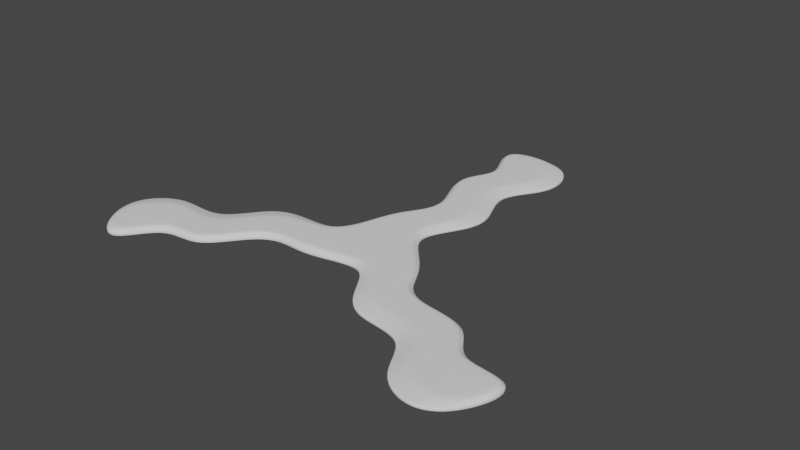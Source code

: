 # Source: squiggle-blunt.blend  (saved by Blender 3.4.6; exported with 4.5.12 LTS)
import bpy
from mathutils import Matrix  # noqa: F401  (used for matrix-valued properties, if any)

bpy.ops.wm.read_factory_settings(use_empty=True)
scene = bpy.context.scene
scene.name = 'Scene'

# ---- collections
col_collection = bpy.data.collections.new('Collection'); scene.collection.children.link(col_collection)

# ---- world
world_world = bpy.data.worlds.new('World'); scene.world = world_world
world_world.use_nodes = True; world_world.node_tree.nodes.clear()
_N = world_world.node_tree.nodes; _L = world_world.node_tree.links
n0 = _N.new('ShaderNodeOutputWorld'); n0.name = 'World Output'; n0.location = (300, 300)
n1 = _N.new('ShaderNodeBackground'); n1.name = 'Background'; n1.location = (10, 300)
n1.inputs[0].default_value = (0.05088, 0.05088, 0.05088, 1.0)
_L.new(n1.outputs[0], n0.inputs[0])
n0.is_active_output = True
world_world.color = (0.05088, 0.05088, 0.05088)
world_world.use_sun_shadow = False
world_world.sun_shadow_jitter_overblur = 0.0

# ---- meshes
me_plane = bpy.data.meshes.new('Plane')
me_plane.from_pydata([(-0.02246, 0.01629, -2.165e-05), (0.02101, 0.01719, -2.165e-05), (-0.02354, 0.158, -2.165e-05), (0.0349, 0.1564, -2.165e-05), (0.002327, 0.1258, -2.165e-05), (-0.01985, 0.1053, -2.165e-05), (-0.002449, 0.0746, -2.165e-05), (-0.003239, 0.05673, -2.165e-05), (-0.01654, 0.04118, -2.165e-05), (0.01248, 0.03138, -2.165e-05), (0.028, 0.05325, -2.165e-05), (0.03308, 0.07268, -2.165e-05), (0.01378, 0.1027, -2.165e-05), (0.03908, 0.1259, -2.165e-05), (-0.01382, 0.04067, -2.165e-05), (-0.01929, 0.01684, -2.165e-05), (0.01868, 0.01392, -2.165e-05), (0.02936, 0.1254, -2.165e-05), (0.02396, 0.1529, -2.165e-05), (-0.01944, 0.1572, -2.165e-05), (0.004924, 0.1247, -2.165e-05), (-0.01735, 0.1053, -2.165e-05), (0.0006297, 0.07429, -2.165e-05), (-0.0009175, 0.05544, -2.165e-05), (0.007458, 0.03174, -2.165e-05), (0.02136, 0.05474, -2.165e-05), (0.02036, 0.07376, -2.165e-05), (0.004144, 0.1035, -2.165e-05), (0.0006444, 0.003569, -2.165e-05), (0.008234, 0.1626, -2.165e-05), (-0.002303, 0.03604, -2.165e-05), (0.007861, 0.05447, -2.165e-05), (0.01207, 0.07389, -2.165e-05), (-0.006296, 0.1042, -2.165e-05), (0.01679, 0.1245, -2.165e-05), (0.01143, 0.1656, -2.165e-05)], [], [(34, 17, 18, 29), (28, 16, 24, 30), (30, 24, 25, 31), (31, 25, 26, 32), (32, 26, 27, 33), (33, 27, 17, 34), (15, 14, 8, 0), (18, 17, 13, 3), (29, 18, 3, 35), (20, 19, 2, 4), (21, 20, 4, 5), (22, 21, 5, 6), (23, 22, 6, 7), (14, 23, 7, 8), (24, 16, 1, 9), (25, 24, 9, 10), (26, 25, 10, 11), (27, 26, 11, 12), (17, 27, 12, 13), (19, 29, 35, 2), (21, 33, 34, 20), (22, 32, 33, 21), (23, 31, 32, 22), (14, 30, 31, 23), (15, 28, 30, 14), (20, 34, 29, 19)])
me_plane.polygons.foreach_set('use_smooth', [True] * 26)
_k = {(14, 15): 0.39608, (17, 18): 0.39608, (19, 29): 0.34902, (19, 20): 0.39608, (20, 21): 0.39608, (21, 22): 0.39608, (22, 23): 0.39608, (14, 23): 0.39608, (16, 24): 0.39608, (24, 25): 0.39608, (25, 26): 0.39608, (26, 27): 0.39608, (17, 27): 0.39608, (0, 8): 0.43529, (3, 13): 0.43529, (2, 35): 0.43529, (2, 4): 0.43529, (4, 5): 0.43529, (5, 6): 0.43529, (6, 7): 0.43529, (7, 8): 0.43529, (1, 9): 0.43529, (9, 10): 0.43529, (10, 11): 0.43529, (11, 12): 0.43529, (12, 13): 0.43529, (18, 29): 0.34902, (3, 35): 0.43529}
me_plane.attributes.new('crease_edge', 'FLOAT', 'EDGE').data.foreach_set('value', [_k.get((min(e.vertices), max(e.vertices)), 0.0) for e in me_plane.edges])
_uv = me_plane.uv_layers.new(name='UVMap')
_uv.uv.foreach_set('vector', [0.4101, 0.8294, 0.7659, 0.832, 0.7628, 0.9807, 0.3982, 0.9719, 0.4881, 0.04769, 0.6822, 0.07705, 0.8605, 0.1565, 0.499, 0.164, 0.499, 0.164, 0.8605, 0.1565, 0.6217, 0.342, 0.399, 0.332, 0.399, 0.332, 0.6217, 0.342, 0.6611, 0.501, 0.4132, 0.5001, 0.4132, 0.5001, 0.6611, 0.501, 0.6535, 0.6641, 0.4058, 0.6662, 0.4058, 0.6662, 0.6535, 0.6641, 0.7659, 0.832, 0.4101, 0.8294, 0.1533, 0.04647, 0.08432, 0.1695, 0.0, 0.1667, 0.0, 0.0005559, 0.7628, 0.9807, 0.7659, 0.832, 1.0, 0.8333, 1.0, 1.0, 0.3982, 0.9719, 0.7628, 0.9807, 1.0, 1.0, 0.5, 1.0, 0.08368, 0.8299, 0.07172, 0.9852, 0.0, 1.0, 0.0, 0.8333, 0.07693, 0.668, 0.08368, 0.8299, 0.0, 0.8333, 0.0, 0.6667, 0.09345, 0.4983, 0.07693, 0.668, 0.0, 0.6667, 0.0, 0.5, 0.09937, 0.3271, 0.09345, 0.4983, 0.0, 0.5, 0.0, 0.3333, 0.08432, 0.1695, 0.09937, 0.3271, 0.0, 0.3333, 0.0, 0.1667, 0.8605, 0.1565, 0.6822, 0.07705, 1.0, 0.0, 1.0, 0.1667, 0.6217, 0.342, 0.8605, 0.1565, 1.0, 0.1667, 1.0, 0.3333, 0.6611, 0.501, 0.6217, 0.342, 1.0, 0.3333, 1.0, 0.5, 0.6535, 0.6641, 0.6611, 0.501, 1.0, 0.5, 1.0, 0.6667, 0.7659, 0.832, 0.6535, 0.6641, 1.0, 0.6667, 1.0, 0.8333, 0.07172, 0.9852, 0.3982, 0.9719, 0.5, 1.0, 0.0, 1.0, 0.07693, 0.668, 0.4058, 0.6662, 0.4101, 0.8294, 0.08368, 0.8299, 0.09345, 0.4983, 0.4132, 0.5001, 0.4058, 0.6662, 0.07693, 0.668, 0.09937, 0.3271, 0.399, 0.332, 0.4132, 0.5001, 0.09345, 0.4983, 0.08432, 0.1695, 0.499, 0.164, 0.399, 0.332, 0.09937, 0.3271, 0.1533, 0.04647, 0.4881, 0.04769, 0.499, 0.164, 0.08432, 0.1695, 0.08368, 0.8299, 0.4101, 0.8294, 0.3982, 0.9719, 0.07172, 0.9852])
me_plane.update()

# ---- objects
ob_plane = bpy.data.objects.new('Plane', me_plane)
ob_empty = bpy.data.objects.new('Empty', None)

# ---- transforms, parenting, visibility, modifiers, constraints
ob_plane.location = (0.0, 0.0, 0.0)
_vg = ob_plane.vertex_groups.new(name='Weld')
_vg.add([0, 1, 15, 16, 28], 1.0, 'REPLACE')
_vg = ob_plane.vertex_groups.new(name='Inner')
_vg.add([14, 15, 16, 17, 18, 19, 20, 21, 22, 23, 24, 25, 26, 27, 28, 29, 30, 31, 32, 33, 34], 1.0, 'REPLACE')
_m = ob_plane.modifiers.new('Array', 'ARRAY')
_m.count = 3
_m.use_object_offset = True
_m.offset_object = ob_empty
_m = ob_plane.modifiers.new('Weld', 'WELD')
_m.merge_threshold = 0.003
_m.vertex_group = 'Weld'
_m = ob_plane.modifiers.new('Solidify', 'SOLIDIFY')
_m.thickness = 0.004
_m.thickness_vertex_group = 0.43
_m.offset = 1.0
_m.vertex_group = 'Inner'
_m = ob_plane.modifiers.new('Subdivision', 'SUBSURF')
_m.levels = 3
_m.render_levels = 3
ob_empty.location = (-0.06005, 0.007027, 0.0)
ob_empty.rotation_euler = (0.0, -0.0, 2.094)

# ---- collection membership
col_collection.objects.link(ob_plane)
col_collection.objects.link(ob_empty)

# ---- scene / render settings (as saved in the file)
scene.frame_start = 1; scene.frame_end = 250; scene.frame_set(2)
scene.render.engine = 'BLENDER_EEVEE_NEXT'
scene.cycles.sampling_pattern = 'TABULATED_SOBOL'
scene.cycles.use_light_tree = False
scene.view_settings.view_transform = 'Filmic'
bpy.context.view_layer.update()

# ---- added for rendering (the .blend has no active camera and no usable light): camera, sun
cam_auto = bpy.data.cameras.new('AutoCamera')
cam_auto.lens = 50.0
cam_auto.sensor_width = 36.0
cam_auto.clip_end = 1000.0
ob_auto_camera = bpy.data.objects.new('AutoCamera', cam_auto)
scene.collection.objects.link(ob_auto_camera)
ob_auto_camera.location = (0.365096, -0.410596, 0.296687)
ob_auto_camera.rotation_euler = (1.09748, -7.21219e-08, 0.694738)
scene.camera = ob_auto_camera
light_auto_sun = bpy.data.lights.new('AutoSun', 'SUN')
light_auto_sun.energy = 3.0
light_auto_sun.angle = 0.0523599
ob_auto_sun = bpy.data.objects.new('AutoSun', light_auto_sun)
scene.collection.objects.link(ob_auto_sun)
ob_auto_sun.rotation_euler = (0.872665, 0.174533, 0.523599)
bpy.context.view_layer.update()
